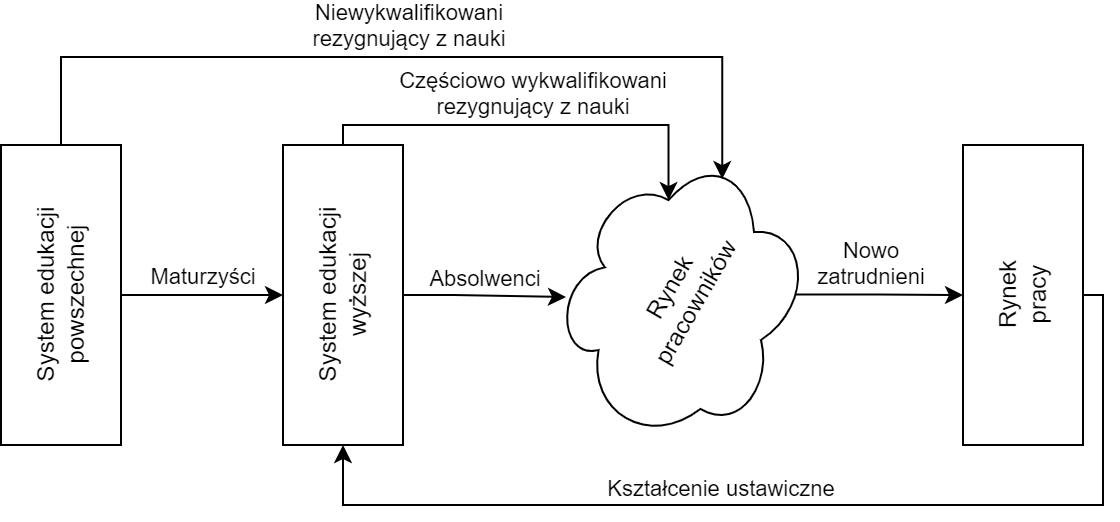

The diagram above was exported from draw.io. Its source (the exported page's mxGraphModel, read from the mxfile embedded in the PNG):
<mxGraphModel dx="949" dy="593" grid="1" gridSize="10" guides="1" tooltips="1" connect="1" arrows="1" fold="1" page="1" pageScale="1" pageWidth="850" pageHeight="1100" math="0" shadow="0">
  <root>
    <mxCell id="0" />
    <mxCell id="1" parent="0" />
    <mxCell id="ndq_RK-XRpKNwud2csnP-3" value="" style="edgeStyle=orthogonalEdgeStyle;rounded=0;orthogonalLoop=1;jettySize=auto;html=1;" edge="1" parent="1" source="ndq_RK-XRpKNwud2csnP-1" target="ndq_RK-XRpKNwud2csnP-2">
      <mxGeometry relative="1" as="geometry" />
    </mxCell>
    <mxCell id="ndq_RK-XRpKNwud2csnP-4" value="Maturzyści" style="edgeLabel;html=1;align=center;verticalAlign=bottom;resizable=0;points=[];" vertex="1" connectable="0" parent="ndq_RK-XRpKNwud2csnP-3">
      <mxGeometry relative="1" as="geometry">
        <mxPoint as="offset" />
      </mxGeometry>
    </mxCell>
    <mxCell id="ndq_RK-XRpKNwud2csnP-1" value="System edukacji powszechnej" style="rounded=0;whiteSpace=wrap;html=1;horizontal=0;" vertex="1" parent="1">
      <mxGeometry x="39" y="400" width="60" height="150" as="geometry" />
    </mxCell>
    <mxCell id="ndq_RK-XRpKNwud2csnP-6" value="" style="edgeStyle=orthogonalEdgeStyle;rounded=0;orthogonalLoop=1;jettySize=auto;html=1;entryX=0.082;entryY=0.701;entryDx=0;entryDy=0;entryPerimeter=0;" edge="1" parent="1" source="ndq_RK-XRpKNwud2csnP-2" target="ndq_RK-XRpKNwud2csnP-5">
      <mxGeometry relative="1" as="geometry" />
    </mxCell>
    <mxCell id="ndq_RK-XRpKNwud2csnP-7" value="Absolwenci" style="edgeLabel;html=1;align=center;verticalAlign=bottom;resizable=0;points=[];" vertex="1" connectable="0" parent="ndq_RK-XRpKNwud2csnP-6">
      <mxGeometry relative="1" as="geometry">
        <mxPoint as="offset" />
      </mxGeometry>
    </mxCell>
    <mxCell id="ndq_RK-XRpKNwud2csnP-2" value="System edukacji&lt;br&gt;wyższej" style="rounded=0;whiteSpace=wrap;html=1;horizontal=0;" vertex="1" parent="1">
      <mxGeometry x="180" y="400" width="60" height="150" as="geometry" />
    </mxCell>
    <mxCell id="ndq_RK-XRpKNwud2csnP-9" value="" style="edgeStyle=orthogonalEdgeStyle;rounded=0;orthogonalLoop=1;jettySize=auto;html=1;exitX=0.899;exitY=0.314;exitDx=0;exitDy=0;exitPerimeter=0;" edge="1" parent="1" source="ndq_RK-XRpKNwud2csnP-5" target="ndq_RK-XRpKNwud2csnP-8">
      <mxGeometry relative="1" as="geometry" />
    </mxCell>
    <mxCell id="ndq_RK-XRpKNwud2csnP-10" value="Nowo&lt;br&gt;zatrudnieni" style="edgeLabel;html=1;align=center;verticalAlign=bottom;resizable=0;points=[];" vertex="1" connectable="0" parent="ndq_RK-XRpKNwud2csnP-9">
      <mxGeometry relative="1" as="geometry">
        <mxPoint x="8" as="offset" />
      </mxGeometry>
    </mxCell>
    <mxCell id="ndq_RK-XRpKNwud2csnP-5" value="Rynek &lt;br&gt;pracowników" style="ellipse;shape=cloud;whiteSpace=wrap;html=1;horizontal=0;rotation=30;" vertex="1" parent="1">
      <mxGeometry x="320" y="400" width="120" height="150" as="geometry" />
    </mxCell>
    <mxCell id="ndq_RK-XRpKNwud2csnP-11" style="edgeStyle=orthogonalEdgeStyle;rounded=0;orthogonalLoop=1;jettySize=auto;html=1;entryX=0.5;entryY=1;entryDx=0;entryDy=0;" edge="1" parent="1" source="ndq_RK-XRpKNwud2csnP-8" target="ndq_RK-XRpKNwud2csnP-2">
      <mxGeometry relative="1" as="geometry">
        <Array as="points">
          <mxPoint x="590" y="475" />
          <mxPoint x="590" y="580" />
          <mxPoint x="210" y="580" />
        </Array>
      </mxGeometry>
    </mxCell>
    <mxCell id="ndq_RK-XRpKNwud2csnP-12" value="Kształcenie ustawiczne" style="edgeLabel;html=1;align=center;verticalAlign=bottom;resizable=0;points=[];" vertex="1" connectable="0" parent="ndq_RK-XRpKNwud2csnP-11">
      <mxGeometry x="0.1691" y="1" relative="1" as="geometry">
        <mxPoint as="offset" />
      </mxGeometry>
    </mxCell>
    <mxCell id="ndq_RK-XRpKNwud2csnP-8" value="Rynek &lt;br&gt;pracy" style="rounded=0;whiteSpace=wrap;html=1;horizontal=0;" vertex="1" parent="1">
      <mxGeometry x="520" y="400" width="60" height="150" as="geometry" />
    </mxCell>
    <mxCell id="ndq_RK-XRpKNwud2csnP-13" style="edgeStyle=orthogonalEdgeStyle;rounded=0;orthogonalLoop=1;jettySize=auto;html=1;entryX=0.25;entryY=0.25;entryDx=0;entryDy=0;entryPerimeter=0;" edge="1" parent="1" source="ndq_RK-XRpKNwud2csnP-2" target="ndq_RK-XRpKNwud2csnP-5">
      <mxGeometry relative="1" as="geometry">
        <Array as="points">
          <mxPoint x="210" y="390" />
          <mxPoint x="373" y="390" />
        </Array>
      </mxGeometry>
    </mxCell>
    <mxCell id="ndq_RK-XRpKNwud2csnP-16" value="Częściowo wykwalifikowani &lt;br&gt;rezygnujący z nauki" style="edgeLabel;html=1;align=center;verticalAlign=bottom;resizable=0;points=[];" vertex="1" connectable="0" parent="ndq_RK-XRpKNwud2csnP-13">
      <mxGeometry relative="1" as="geometry">
        <mxPoint as="offset" />
      </mxGeometry>
    </mxCell>
    <mxCell id="ndq_RK-XRpKNwud2csnP-14" style="edgeStyle=orthogonalEdgeStyle;rounded=0;orthogonalLoop=1;jettySize=auto;html=1;entryX=0.4;entryY=0.1;entryDx=0;entryDy=0;entryPerimeter=0;exitX=0.5;exitY=0;exitDx=0;exitDy=0;" edge="1" parent="1" source="ndq_RK-XRpKNwud2csnP-1" target="ndq_RK-XRpKNwud2csnP-5">
      <mxGeometry relative="1" as="geometry">
        <mxPoint x="70" y="396" as="sourcePoint" />
        <mxPoint x="399.60769515458674" y="413.0384757729337" as="targetPoint" />
        <Array as="points">
          <mxPoint x="69" y="356" />
          <mxPoint x="400" y="356" />
        </Array>
      </mxGeometry>
    </mxCell>
    <mxCell id="ndq_RK-XRpKNwud2csnP-15" value="Niewykwalifikowani &lt;br&gt;rezygnujący z nauki" style="edgeLabel;html=1;align=center;verticalAlign=bottom;resizable=0;points=[];" vertex="1" connectable="0" parent="ndq_RK-XRpKNwud2csnP-14">
      <mxGeometry relative="1" as="geometry">
        <mxPoint as="offset" />
      </mxGeometry>
    </mxCell>
  </root>
</mxGraphModel>